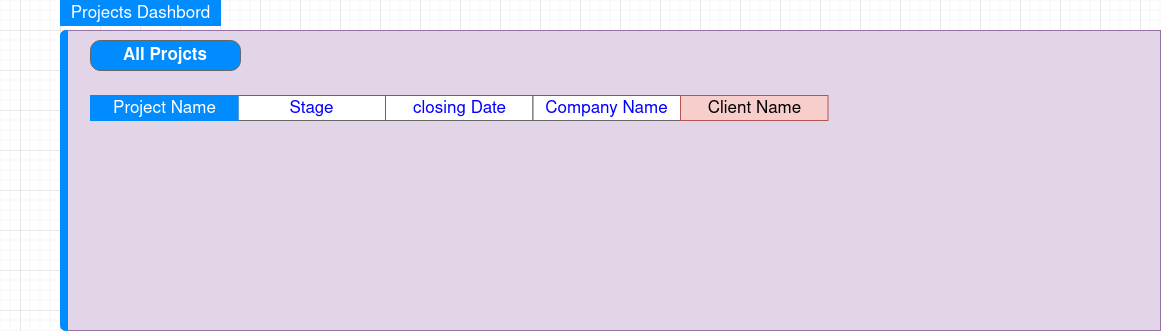

The diagram above was exported from draw.io. Its source (the exported page's mxGraphModel, read from the mxfile embedded in the PNG):
<mxGraphModel dx="868" dy="486" grid="1" gridSize="10" guides="1" tooltips="1" connect="1" arrows="1" fold="1" page="1" pageScale="1" pageWidth="850" pageHeight="1100" math="0" shadow="0">
  <root>
    <mxCell id="0" />
    <mxCell id="1" parent="0" />
    <mxCell id="TWg29-ficHQ8eoTYJliJ-6" value="" style="strokeWidth=1;shadow=0;dashed=0;align=center;html=1;shape=mxgraph.mockup.containers.marginRect2;rectMarginLeft=67;strokeColor=#9673a6;fillColor=#e1d5e7;" vertex="1" parent="1">
      <mxGeometry x="100" y="40" width="1160" height="300" as="geometry" />
    </mxCell>
    <mxCell id="TWg29-ficHQ8eoTYJliJ-8" value="Projects Dashbord" style="strokeWidth=1;shadow=0;dashed=0;align=center;html=1;shape=mxgraph.mockup.containers.rrect;rSize=0;fontSize=17;fontColor=#ffffff;strokeColor=#008cff;fillColor=#008cff;" vertex="1" parent="TWg29-ficHQ8eoTYJliJ-6">
      <mxGeometry width="160" height="25" relative="1" as="geometry">
        <mxPoint x="60" y="-30" as="offset" />
      </mxGeometry>
    </mxCell>
    <mxCell id="TWg29-ficHQ8eoTYJliJ-10" value="" style="strokeWidth=1;shadow=0;dashed=0;align=center;html=1;shape=mxgraph.mockup.containers.leftButton;rSize=5;strokeColor=#008cff;fillColor=#008cff;resizeHeight=1;movable=0;deletable=0;" vertex="1" parent="TWg29-ficHQ8eoTYJliJ-6">
      <mxGeometry width="7" height="300" relative="1" as="geometry">
        <mxPoint x="60" as="offset" />
      </mxGeometry>
    </mxCell>
    <mxCell id="TWg29-ficHQ8eoTYJliJ-11" value="" style="strokeWidth=1;shadow=0;dashed=0;align=center;html=1;shape=mxgraph.mockup.text.rrect;rSize=0;strokeColor=#666666;" vertex="1" parent="TWg29-ficHQ8eoTYJliJ-6">
      <mxGeometry x="90" y="65" width="590" height="25" as="geometry" />
    </mxCell>
    <mxCell id="TWg29-ficHQ8eoTYJliJ-12" value="Stage" style="strokeColor=inherit;fillColor=inherit;gradientColor=inherit;strokeWidth=1;shadow=0;dashed=0;align=center;html=1;shape=mxgraph.mockup.text.rrect;rSize=0;fontSize=17;fontColor=#0000ff;" vertex="1" parent="TWg29-ficHQ8eoTYJliJ-11">
      <mxGeometry x="147.5" width="147.5" height="25" as="geometry" />
    </mxCell>
    <mxCell id="TWg29-ficHQ8eoTYJliJ-13" value="closing Date" style="strokeColor=inherit;fillColor=inherit;gradientColor=inherit;strokeWidth=1;shadow=0;dashed=0;align=center;html=1;shape=mxgraph.mockup.text.rrect;rSize=0;fontSize=17;fontColor=#0000ff;" vertex="1" parent="TWg29-ficHQ8eoTYJliJ-11">
      <mxGeometry x="295" width="147.5" height="25" as="geometry" />
    </mxCell>
    <mxCell id="TWg29-ficHQ8eoTYJliJ-14" value="Company Name" style="strokeColor=inherit;fillColor=inherit;gradientColor=inherit;strokeWidth=1;shadow=0;dashed=0;align=center;html=1;shape=mxgraph.mockup.text.rrect;rSize=0;fontSize=17;fontColor=#0000ff;" vertex="1" parent="TWg29-ficHQ8eoTYJliJ-11">
      <mxGeometry x="442.5" width="147.5" height="25" as="geometry" />
    </mxCell>
    <mxCell id="TWg29-ficHQ8eoTYJliJ-15" value="Project Name" style="strokeWidth=1;shadow=0;dashed=0;align=center;html=1;shape=mxgraph.mockup.text.rrect;rSize=0;fontSize=17;fontColor=#ffffff;fillColor=#008cff;strokeColor=#008cff;" vertex="1" parent="TWg29-ficHQ8eoTYJliJ-11">
      <mxGeometry width="147.5" height="25" as="geometry" />
    </mxCell>
    <mxCell id="TWg29-ficHQ8eoTYJliJ-21" value="Client Name" style="strokeColor=#b85450;fillColor=#f8cecc;strokeWidth=1;shadow=0;dashed=0;align=center;html=1;shape=mxgraph.mockup.text.rrect;rSize=0;fontSize=17;" vertex="1" parent="TWg29-ficHQ8eoTYJliJ-6">
      <mxGeometry x="680" y="65" width="147.5" height="25" as="geometry" />
    </mxCell>
    <mxCell id="TWg29-ficHQ8eoTYJliJ-23" value="All Projcts" style="strokeWidth=1;shadow=0;dashed=0;align=center;html=1;shape=mxgraph.mockup.buttons.button;strokeColor=#666666;fontColor=#ffffff;mainText=;buttonStyle=round;fontSize=17;fontStyle=1;fillColor=#008cff;whiteSpace=wrap;sketch=0;" vertex="1" parent="TWg29-ficHQ8eoTYJliJ-6">
      <mxGeometry x="90" y="10" width="150" height="30" as="geometry" />
    </mxCell>
  </root>
</mxGraphModel>